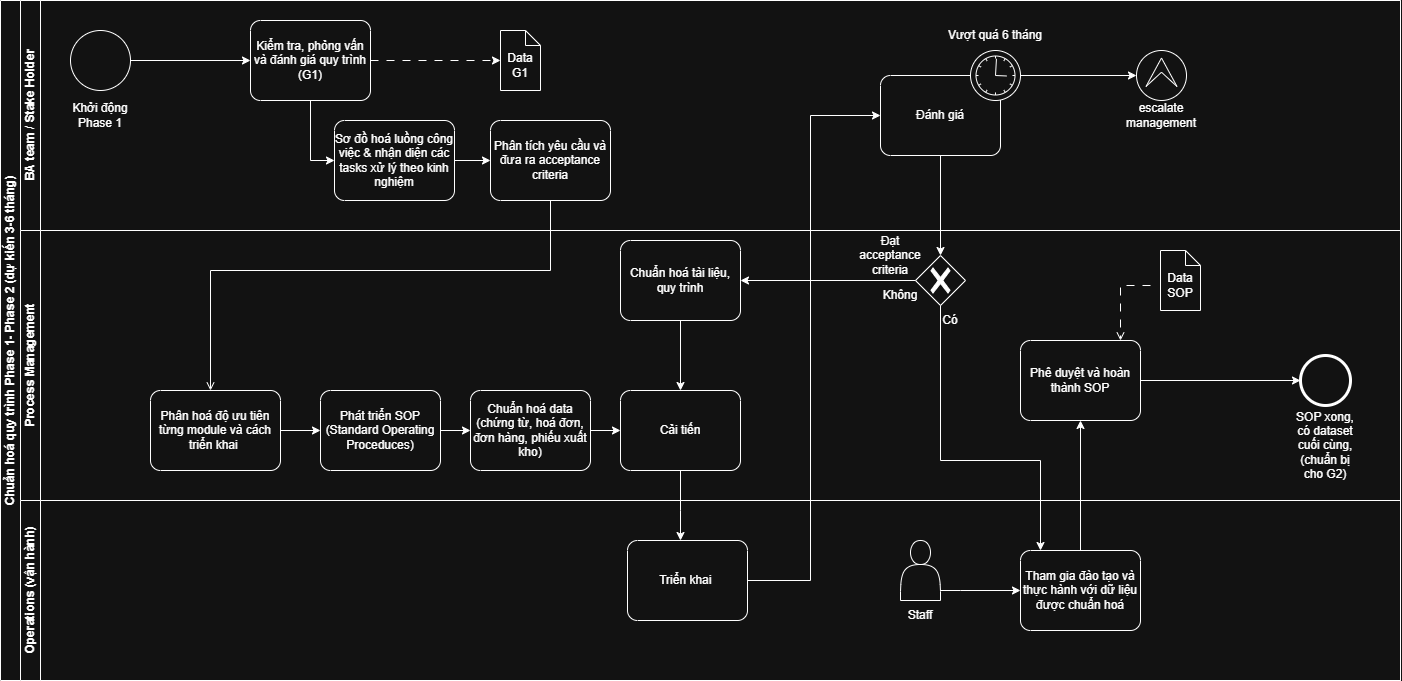

The diagram above was exported from draw.io. Its source (the exported page's mxGraphModel, read from the mxfile embedded in the PNG):
<mxGraphModel dx="1423" dy="756" grid="1" gridSize="10" guides="1" tooltips="1" connect="1" arrows="1" fold="1" page="1" pageScale="1" pageWidth="827" pageHeight="1169" math="0" shadow="0">
  <root>
    <mxCell id="0" />
    <mxCell id="1" parent="0" />
    <mxCell id="FMhXUKx8_DzlMx8supIn-1" parent="1" style="swimlane;html=1;childLayout=stackLayout;resizeParent=1;resizeParentMax=0;horizontal=0;startSize=20;horizontalStack=0;whiteSpace=wrap;" value="Chuẩn hoá quy trình Phase 1- Phase 2 (dự kiến 3-6 tháng)" vertex="1">
      <mxGeometry height="680" width="1400" x="80" y="40" as="geometry" />
    </mxCell>
    <mxCell id="FMhXUKx8_DzlMx8supIn-2" parent="FMhXUKx8_DzlMx8supIn-1" style="swimlane;html=1;startSize=20;horizontal=0;" value="BA team / Stake Holder" vertex="1">
      <mxGeometry height="230" width="1380" x="20" as="geometry" />
    </mxCell>
    <mxCell id="FMhXUKx8_DzlMx8supIn-13" edge="1" parent="FMhXUKx8_DzlMx8supIn-2" source="FMhXUKx8_DzlMx8supIn-11" style="edgeStyle=orthogonalEdgeStyle;rounded=0;orthogonalLoop=1;jettySize=auto;html=1;" target="FMhXUKx8_DzlMx8supIn-12">
      <mxGeometry relative="1" as="geometry" />
    </mxCell>
    <mxCell id="FMhXUKx8_DzlMx8supIn-11" parent="FMhXUKx8_DzlMx8supIn-2" style="points=[[0.145,0.145,0],[0.5,0,0],[0.855,0.145,0],[1,0.5,0],[0.855,0.855,0],[0.5,1,0],[0.145,0.855,0],[0,0.5,0]];shape=mxgraph.bpmn.event;html=1;verticalLabelPosition=bottom;labelBackgroundColor=#ffffff;verticalAlign=top;align=center;perimeter=ellipsePerimeter;outlineConnect=0;aspect=fixed;outline=standard;symbol=general;" value="" vertex="1">
      <mxGeometry height="60" width="60" x="50" y="30" as="geometry" />
    </mxCell>
    <mxCell id="FMhXUKx8_DzlMx8supIn-12" parent="FMhXUKx8_DzlMx8supIn-2" style="points=[[0.25,0,0],[0.5,0,0],[0.75,0,0],[1,0.25,0],[1,0.5,0],[1,0.75,0],[0.75,1,0],[0.5,1,0],[0.25,1,0],[0,0.75,0],[0,0.5,0],[0,0.25,0]];shape=mxgraph.bpmn.task2;whiteSpace=wrap;rectStyle=rounded;size=10;html=1;container=1;expand=0;collapsible=0;taskMarker=abstract;" value="Kiểm tra, phỏng vấn và đánh giá quy trình&lt;div&gt;(G1)&lt;/div&gt;" vertex="1">
      <mxGeometry height="80" width="120" x="230" y="20" as="geometry" />
    </mxCell>
    <mxCell id="FMhXUKx8_DzlMx8supIn-14" parent="FMhXUKx8_DzlMx8supIn-2" style="text;html=1;whiteSpace=wrap;strokeColor=none;fillColor=none;align=center;verticalAlign=middle;rounded=0;" value="Khởi động Phase 1" vertex="1">
      <mxGeometry height="30" width="60" x="50" y="100" as="geometry" />
    </mxCell>
    <mxCell id="FMhXUKx8_DzlMx8supIn-15" parent="FMhXUKx8_DzlMx8supIn-2" style="shape=mxgraph.bpmn.data2;labelPosition=center;verticalLabelPosition=bottom;align=center;verticalAlign=top;size=15;html=1;" value="" vertex="1">
      <mxGeometry height="60" width="40" x="480" y="30" as="geometry" />
    </mxCell>
    <mxCell id="FMhXUKx8_DzlMx8supIn-16" edge="1" parent="FMhXUKx8_DzlMx8supIn-2" source="FMhXUKx8_DzlMx8supIn-12" style="edgeStyle=orthogonalEdgeStyle;rounded=0;orthogonalLoop=1;jettySize=auto;html=1;entryX=0;entryY=0.5;entryDx=0;entryDy=0;entryPerimeter=0;dashed=1;dashPattern=8 8;" target="FMhXUKx8_DzlMx8supIn-15">
      <mxGeometry relative="1" as="geometry" />
    </mxCell>
    <mxCell id="FMhXUKx8_DzlMx8supIn-17" parent="FMhXUKx8_DzlMx8supIn-2" style="text;html=1;whiteSpace=wrap;strokeColor=none;fillColor=none;align=center;verticalAlign=middle;rounded=0;" value="Data&lt;div&gt;G1&lt;/div&gt;" vertex="1">
      <mxGeometry height="30" width="60" x="470" y="50" as="geometry" />
    </mxCell>
    <mxCell id="FMhXUKx8_DzlMx8supIn-22" edge="1" parent="FMhXUKx8_DzlMx8supIn-2" source="FMhXUKx8_DzlMx8supIn-18" style="edgeStyle=orthogonalEdgeStyle;rounded=0;orthogonalLoop=1;jettySize=auto;html=1;" target="FMhXUKx8_DzlMx8supIn-21">
      <mxGeometry relative="1" as="geometry" />
    </mxCell>
    <mxCell id="FMhXUKx8_DzlMx8supIn-18" parent="FMhXUKx8_DzlMx8supIn-2" style="points=[[0.25,0,0],[0.5,0,0],[0.75,0,0],[1,0.25,0],[1,0.5,0],[1,0.75,0],[0.75,1,0],[0.5,1,0],[0.25,1,0],[0,0.75,0],[0,0.5,0],[0,0.25,0]];shape=mxgraph.bpmn.task2;whiteSpace=wrap;rectStyle=rounded;size=10;html=1;container=1;expand=0;collapsible=0;taskMarker=abstract;" value="Sơ đồ hoá luồng công việc &amp;amp; nhận diện các tasks xử lý theo kinh nghiệm" vertex="1">
      <mxGeometry height="80" width="120" x="314" y="120" as="geometry" />
    </mxCell>
    <mxCell id="FMhXUKx8_DzlMx8supIn-19" edge="1" parent="FMhXUKx8_DzlMx8supIn-2" source="FMhXUKx8_DzlMx8supIn-12" style="edgeStyle=orthogonalEdgeStyle;rounded=0;orthogonalLoop=1;jettySize=auto;html=1;endArrow=classic;endFill=1;" target="FMhXUKx8_DzlMx8supIn-18">
      <mxGeometry relative="1" as="geometry">
        <Array as="points">
          <mxPoint x="290" y="160" />
        </Array>
      </mxGeometry>
    </mxCell>
    <mxCell id="FMhXUKx8_DzlMx8supIn-21" parent="FMhXUKx8_DzlMx8supIn-2" style="points=[[0.25,0,0],[0.5,0,0],[0.75,0,0],[1,0.25,0],[1,0.5,0],[1,0.75,0],[0.75,1,0],[0.5,1,0],[0.25,1,0],[0,0.75,0],[0,0.5,0],[0,0.25,0]];shape=mxgraph.bpmn.task2;whiteSpace=wrap;rectStyle=rounded;size=10;html=1;container=1;expand=0;collapsible=0;taskMarker=abstract;" value="&lt;div&gt;Phân tích yêu cầu và đưa ra acceptance criteria&lt;/div&gt;" vertex="1">
      <mxGeometry height="80" width="120" x="470" y="120" as="geometry" />
    </mxCell>
    <mxCell id="k03tnC9HF3dUfuctpEBm-2" parent="FMhXUKx8_DzlMx8supIn-2" style="points=[[0.25,0,0],[0.5,0,0],[0.75,0,0],[1,0.25,0],[1,0.5,0],[1,0.75,0],[0.75,1,0],[0.5,1,0],[0.25,1,0],[0,0.75,0],[0,0.5,0],[0,0.25,0]];shape=mxgraph.bpmn.task2;whiteSpace=wrap;rectStyle=rounded;size=10;html=1;container=1;expand=0;collapsible=0;taskMarker=abstract;" value="Đánh giá" vertex="1">
      <mxGeometry height="80" width="120" x="860" y="75" as="geometry" />
    </mxCell>
    <mxCell id="cm0c8poPWYirqcAdpDLb-12" parent="k03tnC9HF3dUfuctpEBm-2" style="points=[[0.145,0.145,0],[0.5,0,0],[0.855,0.145,0],[1,0.5,0],[0.855,0.855,0],[0.5,1,0],[0.145,0.855,0],[0,0.5,0]];shape=mxgraph.bpmn.event;html=1;verticalLabelPosition=bottom;labelBackgroundColor=#ffffff;verticalAlign=top;align=center;perimeter=ellipsePerimeter;outlineConnect=0;aspect=fixed;outline=standard;symbol=timer;" value="" vertex="1">
      <mxGeometry height="50" width="50" x="90" y="-25" as="geometry" />
    </mxCell>
    <mxCell id="NfEE5UENW4N75uLO_7Or-1" parent="FMhXUKx8_DzlMx8supIn-2" style="text;html=1;whiteSpace=wrap;strokeColor=none;fillColor=none;align=center;verticalAlign=middle;rounded=0;" value="Vượt quá 6 tháng" vertex="1">
      <mxGeometry height="30" width="110" x="920" y="20" as="geometry" />
    </mxCell>
    <mxCell id="NfEE5UENW4N75uLO_7Or-2" parent="FMhXUKx8_DzlMx8supIn-2" style="points=[[0.145,0.145,0],[0.5,0,0],[0.855,0.145,0],[1,0.5,0],[0.855,0.855,0],[0.5,1,0],[0.145,0.855,0],[0,0.5,0]];shape=mxgraph.bpmn.event;html=1;verticalLabelPosition=bottom;labelBackgroundColor=#ffffff;verticalAlign=top;align=center;perimeter=ellipsePerimeter;outlineConnect=0;aspect=fixed;outline=eventInt;symbol=escalation;" value="" vertex="1">
      <mxGeometry height="50" width="50" x="1116" y="50" as="geometry" />
    </mxCell>
    <mxCell id="NfEE5UENW4N75uLO_7Or-3" edge="1" parent="FMhXUKx8_DzlMx8supIn-2" source="cm0c8poPWYirqcAdpDLb-12" style="edgeStyle=orthogonalEdgeStyle;rounded=0;orthogonalLoop=1;jettySize=auto;html=1;" target="NfEE5UENW4N75uLO_7Or-2">
      <mxGeometry relative="1" as="geometry" />
    </mxCell>
    <mxCell id="NfEE5UENW4N75uLO_7Or-4" parent="FMhXUKx8_DzlMx8supIn-2" style="text;html=1;whiteSpace=wrap;strokeColor=none;fillColor=none;align=center;verticalAlign=middle;rounded=0;" value="escalate management" vertex="1">
      <mxGeometry height="30" width="60" x="1111" y="100" as="geometry" />
    </mxCell>
    <mxCell id="FMhXUKx8_DzlMx8supIn-3" parent="FMhXUKx8_DzlMx8supIn-1" style="swimlane;html=1;startSize=20;horizontal=0;" value="Process Management" vertex="1">
      <mxGeometry height="270" width="1380" x="20" y="230" as="geometry" />
    </mxCell>
    <mxCell id="FMhXUKx8_DzlMx8supIn-24" parent="FMhXUKx8_DzlMx8supIn-3" style="points=[[0.25,0,0],[0.5,0,0],[0.75,0,0],[1,0.25,0],[1,0.5,0],[1,0.75,0],[0.75,1,0],[0.5,1,0],[0.25,1,0],[0,0.75,0],[0,0.5,0],[0,0.25,0]];shape=mxgraph.bpmn.task2;whiteSpace=wrap;rectStyle=rounded;size=10;html=1;container=1;expand=0;collapsible=0;taskMarker=abstract;" value="Phân hoá độ ưu tiên từng module và cách triển khai&amp;nbsp;" vertex="1">
      <mxGeometry height="80" width="130" x="130" y="160" as="geometry" />
    </mxCell>
    <mxCell id="FMhXUKx8_DzlMx8supIn-27" edge="1" parent="FMhXUKx8_DzlMx8supIn-3" source="FMhXUKx8_DzlMx8supIn-24" style="edgeStyle=orthogonalEdgeStyle;rounded=0;orthogonalLoop=1;jettySize=auto;html=1;" target="FMhXUKx8_DzlMx8supIn-40">
      <mxGeometry relative="1" as="geometry">
        <mxPoint x="300" y="150" as="targetPoint" />
      </mxGeometry>
    </mxCell>
    <mxCell id="FMhXUKx8_DzlMx8supIn-40" parent="FMhXUKx8_DzlMx8supIn-3" style="points=[[0.25,0,0],[0.5,0,0],[0.75,0,0],[1,0.25,0],[1,0.5,0],[1,0.75,0],[0.75,1,0],[0.5,1,0],[0.25,1,0],[0,0.75,0],[0,0.5,0],[0,0.25,0]];shape=mxgraph.bpmn.task2;whiteSpace=wrap;rectStyle=rounded;size=10;html=1;container=1;expand=0;collapsible=0;taskMarker=abstract;" value="&lt;div&gt;Phát triển SOP&lt;/div&gt;&lt;div&gt;(Standard Operating Proceduces)&lt;/div&gt;" vertex="1">
      <mxGeometry height="80" width="120" x="300" y="160" as="geometry" />
    </mxCell>
    <mxCell id="FMhXUKx8_DzlMx8supIn-42" parent="FMhXUKx8_DzlMx8supIn-3" style="points=[[0.25,0,0],[0.5,0,0],[0.75,0,0],[1,0.25,0],[1,0.5,0],[1,0.75,0],[0.75,1,0],[0.5,1,0],[0.25,1,0],[0,0.75,0],[0,0.5,0],[0,0.25,0]];shape=mxgraph.bpmn.task2;whiteSpace=wrap;rectStyle=rounded;size=10;html=1;container=1;expand=0;collapsible=0;taskMarker=abstract;" value="&lt;div&gt;Chuẩn hoá data&lt;/div&gt;&lt;div&gt;(chứng từ, hoá đơn, đơn hàng, phiếu xuất kho)&lt;/div&gt;" vertex="1">
      <mxGeometry height="80" width="120" x="450" y="160" as="geometry" />
    </mxCell>
    <mxCell id="1vaBG9t192mFd8Sl3S72-3" parent="FMhXUKx8_DzlMx8supIn-3" style="points=[[0.25,0,0],[0.5,0,0],[0.75,0,0],[1,0.25,0],[1,0.5,0],[1,0.75,0],[0.75,1,0],[0.5,1,0],[0.25,1,0],[0,0.75,0],[0,0.5,0],[0,0.25,0]];shape=mxgraph.bpmn.task2;whiteSpace=wrap;rectStyle=rounded;size=10;html=1;container=1;expand=0;collapsible=0;taskMarker=abstract;" value="Phê duyệt và hoàn thành SOP" vertex="1">
      <mxGeometry height="80" width="120" x="1000" y="110" as="geometry" />
    </mxCell>
    <mxCell id="1vaBG9t192mFd8Sl3S72-17" parent="FMhXUKx8_DzlMx8supIn-3" style="points=[[0.145,0.145,0],[0.5,0,0],[0.855,0.145,0],[1,0.5,0],[0.855,0.855,0],[0.5,1,0],[0.145,0.855,0],[0,0.5,0]];shape=mxgraph.bpmn.event;html=1;verticalLabelPosition=bottom;labelBackgroundColor=#ffffff;verticalAlign=top;align=center;perimeter=ellipsePerimeter;outlineConnect=0;aspect=fixed;outline=end;symbol=terminate2;" value="" vertex="1">
      <mxGeometry height="50" width="50" x="1280" y="125" as="geometry" />
    </mxCell>
    <mxCell id="1vaBG9t192mFd8Sl3S72-19" edge="1" parent="FMhXUKx8_DzlMx8supIn-3" source="1vaBG9t192mFd8Sl3S72-3" style="edgeStyle=orthogonalEdgeStyle;rounded=0;orthogonalLoop=1;jettySize=auto;html=1;entryX=0;entryY=0.5;entryDx=0;entryDy=0;entryPerimeter=0;" target="1vaBG9t192mFd8Sl3S72-17">
      <mxGeometry relative="1" as="geometry" />
    </mxCell>
    <mxCell id="1vaBG9t192mFd8Sl3S72-20" parent="FMhXUKx8_DzlMx8supIn-3" style="text;html=1;whiteSpace=wrap;strokeColor=none;fillColor=none;align=center;verticalAlign=middle;rounded=0;" value="SOP xong, có dataset cuối cùng, (chuẩn bị cho G2)" vertex="1">
      <mxGeometry height="30" width="60" x="1275" y="200" as="geometry" />
    </mxCell>
    <mxCell id="1vaBG9t192mFd8Sl3S72-23" connectable="0" parent="FMhXUKx8_DzlMx8supIn-3" style="group" value="" vertex="1">
      <mxGeometry height="60" width="60" x="1130" y="20" as="geometry" />
    </mxCell>
    <mxCell id="1vaBG9t192mFd8Sl3S72-21" parent="1vaBG9t192mFd8Sl3S72-23" style="shape=mxgraph.bpmn.data2;labelPosition=center;verticalLabelPosition=bottom;align=center;verticalAlign=top;size=15;html=1;" value="" vertex="1">
      <mxGeometry height="60" width="40" x="10" as="geometry" />
    </mxCell>
    <mxCell id="1vaBG9t192mFd8Sl3S72-22" parent="1vaBG9t192mFd8Sl3S72-23" style="text;html=1;whiteSpace=wrap;strokeColor=none;fillColor=none;align=center;verticalAlign=middle;rounded=0;" value="Data&lt;div&gt;SOP&lt;/div&gt;" vertex="1">
      <mxGeometry height="30" width="60" y="20" as="geometry" />
    </mxCell>
    <mxCell id="1vaBG9t192mFd8Sl3S72-24" edge="1" parent="FMhXUKx8_DzlMx8supIn-3" source="1vaBG9t192mFd8Sl3S72-22" style="edgeStyle=orthogonalEdgeStyle;rounded=0;orthogonalLoop=1;jettySize=auto;html=1;dashed=1;dashPattern=8 8;endArrow=open;endFill=0;" target="1vaBG9t192mFd8Sl3S72-3">
      <mxGeometry relative="1" as="geometry">
        <Array as="points">
          <mxPoint x="1100" y="55" />
        </Array>
      </mxGeometry>
    </mxCell>
    <mxCell id="kELFK1pl1c6-W8dS8i5M-2" parent="FMhXUKx8_DzlMx8supIn-3" style="text;html=1;whiteSpace=wrap;strokeColor=none;fillColor=none;align=center;verticalAlign=middle;rounded=0;" value="Có" vertex="1">
      <mxGeometry height="30" width="60" x="900" y="75" as="geometry" />
    </mxCell>
    <mxCell id="kELFK1pl1c6-W8dS8i5M-3" edge="1" parent="FMhXUKx8_DzlMx8supIn-3" source="FMhXUKx8_DzlMx8supIn-40" style="edgeStyle=orthogonalEdgeStyle;rounded=0;orthogonalLoop=1;jettySize=auto;html=1;entryX=0;entryY=0.5;entryDx=0;entryDy=0;entryPerimeter=0;" target="FMhXUKx8_DzlMx8supIn-42">
      <mxGeometry relative="1" as="geometry" />
    </mxCell>
    <mxCell id="cm0c8poPWYirqcAdpDLb-3" edge="1" parent="FMhXUKx8_DzlMx8supIn-3" source="FMhXUKx8_DzlMx8supIn-42" style="edgeStyle=orthogonalEdgeStyle;rounded=0;orthogonalLoop=1;jettySize=auto;html=1;entryX=0;entryY=0.5;entryDx=0;entryDy=0;entryPerimeter=0;" target="k03tnC9HF3dUfuctpEBm-1" value="">
      <mxGeometry relative="1" as="geometry">
        <mxPoint x="670" y="420" as="sourcePoint" />
        <mxPoint x="827" y="420" as="targetPoint" />
      </mxGeometry>
    </mxCell>
    <mxCell id="k03tnC9HF3dUfuctpEBm-1" parent="FMhXUKx8_DzlMx8supIn-3" style="points=[[0.25,0,0],[0.5,0,0],[0.75,0,0],[1,0.25,0],[1,0.5,0],[1,0.75,0],[0.75,1,0],[0.5,1,0],[0.25,1,0],[0,0.75,0],[0,0.5,0],[0,0.25,0]];shape=mxgraph.bpmn.task2;whiteSpace=wrap;rectStyle=rounded;size=10;html=1;container=1;expand=0;collapsible=0;taskMarker=abstract;" value="Cải tiến" vertex="1">
      <mxGeometry height="80" width="120" x="600" y="160" as="geometry" />
    </mxCell>
    <mxCell id="cm0c8poPWYirqcAdpDLb-9" edge="1" parent="FMhXUKx8_DzlMx8supIn-3" source="1vaBG9t192mFd8Sl3S72-2" style="edgeStyle=orthogonalEdgeStyle;rounded=0;orthogonalLoop=1;jettySize=auto;html=1;" target="1vaBG9t192mFd8Sl3S72-6">
      <mxGeometry relative="1" as="geometry" />
    </mxCell>
    <mxCell id="1vaBG9t192mFd8Sl3S72-2" parent="FMhXUKx8_DzlMx8supIn-3" style="points=[[0.25,0.25,0],[0.5,0,0],[0.75,0.25,0],[1,0.5,0],[0.75,0.75,0],[0.5,1,0],[0.25,0.75,0],[0,0.5,0]];shape=mxgraph.bpmn.gateway2;html=1;verticalLabelPosition=bottom;labelBackgroundColor=#ffffff;verticalAlign=top;align=center;perimeter=rhombusPerimeter;outlineConnect=0;outline=none;symbol=none;gwType=exclusive;" value="" vertex="1">
      <mxGeometry height="50" width="50" x="895" y="25" as="geometry" />
    </mxCell>
    <mxCell id="cm0c8poPWYirqcAdpDLb-11" edge="1" parent="FMhXUKx8_DzlMx8supIn-3" source="1vaBG9t192mFd8Sl3S72-6" style="edgeStyle=orthogonalEdgeStyle;rounded=0;orthogonalLoop=1;jettySize=auto;html=1;" target="k03tnC9HF3dUfuctpEBm-1">
      <mxGeometry relative="1" as="geometry" />
    </mxCell>
    <mxCell id="1vaBG9t192mFd8Sl3S72-6" parent="FMhXUKx8_DzlMx8supIn-3" style="points=[[0.25,0,0],[0.5,0,0],[0.75,0,0],[1,0.25,0],[1,0.5,0],[1,0.75,0],[0.75,1,0],[0.5,1,0],[0.25,1,0],[0,0.75,0],[0,0.5,0],[0,0.25,0]];shape=mxgraph.bpmn.task2;whiteSpace=wrap;rectStyle=rounded;size=10;html=1;container=1;expand=0;collapsible=0;taskMarker=abstract;" value="Chuẩn hoá tài liệu, quy trình" vertex="1">
      <mxGeometry height="80" width="120" x="600" y="10" as="geometry" />
    </mxCell>
    <mxCell id="cm0c8poPWYirqcAdpDLb-8" parent="FMhXUKx8_DzlMx8supIn-3" style="text;html=1;whiteSpace=wrap;strokeColor=none;fillColor=none;align=center;verticalAlign=middle;rounded=0;" value="Đạt acceptance criteria" vertex="1">
      <mxGeometry height="30" width="60" x="840" y="10" as="geometry" />
    </mxCell>
    <mxCell id="cm0c8poPWYirqcAdpDLb-10" parent="FMhXUKx8_DzlMx8supIn-3" style="text;html=1;whiteSpace=wrap;strokeColor=none;fillColor=none;align=center;verticalAlign=middle;rounded=0;" value="Không" vertex="1">
      <mxGeometry height="30" width="60" x="850" y="50" as="geometry" />
    </mxCell>
    <mxCell id="FMhXUKx8_DzlMx8supIn-4" parent="FMhXUKx8_DzlMx8supIn-1" style="swimlane;html=1;startSize=20;horizontal=0;" value="Operations (vận hành)" vertex="1">
      <mxGeometry height="180" width="1380" x="20" y="500" as="geometry" />
    </mxCell>
    <mxCell id="1vaBG9t192mFd8Sl3S72-12" parent="FMhXUKx8_DzlMx8supIn-4" style="points=[[0.25,0,0],[0.5,0,0],[0.75,0,0],[1,0.25,0],[1,0.5,0],[1,0.75,0],[0.75,1,0],[0.5,1,0],[0.25,1,0],[0,0.75,0],[0,0.5,0],[0,0.25,0]];shape=mxgraph.bpmn.task2;whiteSpace=wrap;rectStyle=rounded;size=10;html=1;container=1;expand=0;collapsible=0;taskMarker=abstract;" value="Tham gia đào tạo và thực hành với dữ liệu được chuẩn hoá" vertex="1">
      <mxGeometry height="80" width="120" x="1000" y="50" as="geometry" />
    </mxCell>
    <mxCell id="1vaBG9t192mFd8Sl3S72-13" parent="FMhXUKx8_DzlMx8supIn-4" style="shape=actor;whiteSpace=wrap;html=1;" value="" vertex="1">
      <mxGeometry height="60" width="40" x="880" y="40" as="geometry" />
    </mxCell>
    <mxCell id="1vaBG9t192mFd8Sl3S72-14" parent="FMhXUKx8_DzlMx8supIn-4" style="text;html=1;whiteSpace=wrap;strokeColor=none;fillColor=none;align=center;verticalAlign=middle;rounded=0;" value="Staff" vertex="1">
      <mxGeometry height="30" width="60" x="870" y="100" as="geometry" />
    </mxCell>
    <mxCell id="cm0c8poPWYirqcAdpDLb-2" edge="1" parent="FMhXUKx8_DzlMx8supIn-4" source="1vaBG9t192mFd8Sl3S72-13" style="edgeStyle=orthogonalEdgeStyle;rounded=0;orthogonalLoop=1;jettySize=auto;html=1;" target="1vaBG9t192mFd8Sl3S72-12">
      <mxGeometry relative="1" as="geometry">
        <Array as="points">
          <mxPoint x="940" y="90" />
          <mxPoint x="940" y="90" />
        </Array>
      </mxGeometry>
    </mxCell>
    <mxCell id="cm0c8poPWYirqcAdpDLb-4" parent="FMhXUKx8_DzlMx8supIn-4" style="points=[[0.25,0,0],[0.5,0,0],[0.75,0,0],[1,0.25,0],[1,0.5,0],[1,0.75,0],[0.75,1,0],[0.5,1,0],[0.25,1,0],[0,0.75,0],[0,0.5,0],[0,0.25,0]];shape=mxgraph.bpmn.task2;whiteSpace=wrap;rectStyle=rounded;size=10;html=1;container=1;expand=0;collapsible=0;taskMarker=abstract;" value="Triển khai&amp;nbsp;" vertex="1">
      <mxGeometry height="80" width="120" x="607" y="40" as="geometry" />
    </mxCell>
    <mxCell id="FMhXUKx8_DzlMx8supIn-25" edge="1" parent="FMhXUKx8_DzlMx8supIn-1" source="FMhXUKx8_DzlMx8supIn-21" style="edgeStyle=orthogonalEdgeStyle;rounded=0;orthogonalLoop=1;jettySize=auto;html=1;endArrow=open;endFill=0;" target="FMhXUKx8_DzlMx8supIn-24">
      <mxGeometry relative="1" as="geometry">
        <Array as="points">
          <mxPoint x="550" y="270" />
          <mxPoint x="210" y="270" />
        </Array>
      </mxGeometry>
    </mxCell>
    <mxCell id="1vaBG9t192mFd8Sl3S72-16" edge="1" parent="FMhXUKx8_DzlMx8supIn-1" source="1vaBG9t192mFd8Sl3S72-12" style="edgeStyle=orthogonalEdgeStyle;rounded=0;orthogonalLoop=1;jettySize=auto;html=1;" target="1vaBG9t192mFd8Sl3S72-3">
      <mxGeometry relative="1" as="geometry">
        <Array as="points">
          <mxPoint x="1080" y="590" />
        </Array>
        <mxPoint x="1130" y="590" as="targetPoint" />
      </mxGeometry>
    </mxCell>
    <mxCell id="cm0c8poPWYirqcAdpDLb-5" edge="1" parent="FMhXUKx8_DzlMx8supIn-1" source="k03tnC9HF3dUfuctpEBm-1" style="edgeStyle=orthogonalEdgeStyle;rounded=0;orthogonalLoop=1;jettySize=auto;html=1;" target="cm0c8poPWYirqcAdpDLb-4">
      <mxGeometry relative="1" as="geometry">
        <Array as="points">
          <mxPoint x="680" y="510" />
          <mxPoint x="680" y="510" />
        </Array>
      </mxGeometry>
    </mxCell>
    <mxCell id="kELFK1pl1c6-W8dS8i5M-1" edge="1" parent="FMhXUKx8_DzlMx8supIn-1" source="1vaBG9t192mFd8Sl3S72-2" style="edgeStyle=orthogonalEdgeStyle;rounded=0;orthogonalLoop=1;jettySize=auto;html=1;" target="1vaBG9t192mFd8Sl3S72-12">
      <mxGeometry relative="1" as="geometry">
        <Array as="points">
          <mxPoint x="940" y="460" />
          <mxPoint x="1040" y="460" />
        </Array>
        <mxPoint x="960" y="410" as="sourcePoint" />
        <mxPoint x="1020" y="594.9999999999998" as="targetPoint" />
      </mxGeometry>
    </mxCell>
    <mxCell id="cm0c8poPWYirqcAdpDLb-6" edge="1" parent="FMhXUKx8_DzlMx8supIn-1" source="cm0c8poPWYirqcAdpDLb-4" style="edgeStyle=orthogonalEdgeStyle;rounded=0;orthogonalLoop=1;jettySize=auto;html=1;" target="k03tnC9HF3dUfuctpEBm-2">
      <mxGeometry relative="1" as="geometry">
        <Array as="points">
          <mxPoint x="810" y="580" />
          <mxPoint x="810" y="115" />
        </Array>
      </mxGeometry>
    </mxCell>
    <mxCell id="cm0c8poPWYirqcAdpDLb-7" edge="1" parent="FMhXUKx8_DzlMx8supIn-1" source="k03tnC9HF3dUfuctpEBm-2" style="edgeStyle=orthogonalEdgeStyle;rounded=0;orthogonalLoop=1;jettySize=auto;html=1;entryX=0.5;entryY=0;entryDx=0;entryDy=0;entryPerimeter=0;" target="1vaBG9t192mFd8Sl3S72-2">
      <mxGeometry relative="1" as="geometry" />
    </mxCell>
  </root>
</mxGraphModel>